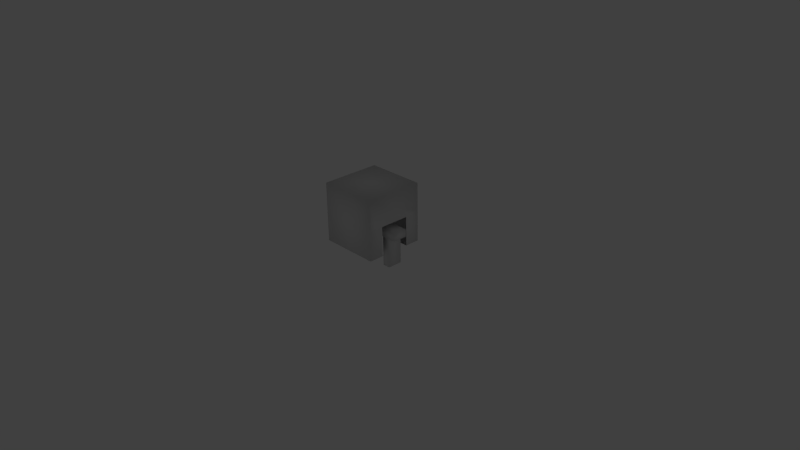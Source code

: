 # Source: crane_move.blend  (saved by Blender 2.70.0; exported with 4.5.12 LTS)
import bpy
from mathutils import Matrix  # noqa: F401  (used for matrix-valued properties, if any)

bpy.ops.wm.read_factory_settings(use_empty=True)
scene = bpy.context.scene
scene.name = 'Scene'

# ---- collections
col_collection_1 = bpy.data.collections.new('Collection 1'); scene.collection.children.link(col_collection_1)
col_collection_1.hide_render = True
col_collection_1.hide_viewport = True
col_collection_3 = bpy.data.collections.new('Collection 3'); scene.collection.children.link(col_collection_3)
col_collection_4 = bpy.data.collections.new('Collection 4'); scene.collection.children.link(col_collection_4)
col_collection_11 = bpy.data.collections.new('Collection 11'); scene.collection.children.link(col_collection_11)

# ---- world
world_world = bpy.data.worlds.new('World'); scene.world = world_world
world_world.color = (0.05088, 0.05088, 0.05088)
world_world.use_sun_shadow = False
world_world.sun_shadow_jitter_overblur = 0.0
world_world.cycles.sampling_method = 'MANUAL'
world_world.cycles.sample_map_resolution = 256

# ---- cameras
cam_camera = bpy.data.cameras.new('Camera')
cam_camera.clip_end = 100.0
cam_camera.lens = 35.0
cam_camera.sensor_width = 32.0
cam_camera.sensor_height = 18.0
cam_camera.ortho_scale = 7.314
cam_camera.dof.focus_distance = 0.0
cam_camera.dof.aperture_fstop = 128.0

# ---- lights
light_lamp = bpy.data.lights.new('Lamp', 'POINT')
light_lamp.transmission_factor = 0.0
light_lamp.cutoff_distance = 30.0
light_lamp.energy = 100.0
light_lamp.shadow_buffer_clip_start = 1.001
light_lamp.shadow_soft_size = 0.1
light_lamp.shadow_maximum_resolution = 0.006
light_lamp.use_absolute_resolution = True
light_lamp.cycles.use_multiple_importance_sampling = False

# ---- meshes
me_cube = bpy.data.meshes.new('Cube')
me_cube.from_pydata([(0.0, 0.4, 0.0), (0.4, 0.4, 0.0), (0.4, -0.4, 0.0), (0.0, -0.4, 0.4), (0.0, 0.4, 0.4), (0.4, 0.4, 0.4), (0.4, -0.4, 0.4), (0.4, 0.3, 0.0), (0.4, -0.3, 0.0), (0.0, -0.4, 0.0), (0.4, 0.4, -0.4), (0.4, -0.2, 0.0), (0.4, -0.2, -0.4), (0.4, 0.2, 0.0), (0.4, 0.2, -0.4), (0.4, -0.4, -0.4), (-4.47e-08, -0.2, -0.4), (-1.49e-08, -0.4, -0.4), (-4.47e-08, 0.4, -0.4), (-1.49e-08, 0.2, -0.4)], [], [(4, 5, 1, 0), (5, 6, 2, 8, 7, 1), (6, 5, 4, 3), (6, 3, 9, 2), (1, 10, 18, 0), (2, 9, 17, 15), (13, 14, 10, 1), (2, 15, 12, 11), (15, 17, 16, 12), (14, 19, 18, 10)])
me_cube.polygons.foreach_set('use_smooth', [True] * 10)
_uv = me_cube.uv_layers.new(name='UVMap')
_uv.uv.foreach_set('vector', [0.4766, 0.8047, 0.3594, 0.8047, 0.3594, 0.6953, 0.4766, 0.6953, 0.3594, 0.8047, 0.1406, 0.8047, 0.1406, 0.6953, 0.1641, 0.6953, 0.3359, 0.6953, 0.3594, 0.6953, 0.1406, 0.8047, 0.3594, 0.8047, 0.3594, 0.9219, 0.1406, 0.9219, 0.1406, 0.8047, 0.02344, 0.8047, 0.02344, 0.6953, 0.1406, 0.6953, 0.3594, 0.6953, 0.3594, 0.5781, 0.4766, 0.5781, 0.4766, 0.6953, 0.1406, 0.6953, 0.02344, 0.6953, 0.02344, 0.5781, 0.1406, 0.5781, 0.3047, 0.6953, 0.3047, 0.5781, 0.3594, 0.5781, 0.3594, 0.6953, 0.1406, 0.6953, 0.1406, 0.5781, 0.1953, 0.5781, 0.1953, 0.6953, 0.1406, 0.5781, 0.02344, 0.5781, 0.02344, 0.5234, 0.1406, 0.5234, 0.3594, 0.5234, 0.4766, 0.5234, 0.4766, 0.5781, 0.3594, 0.5781])
me_cube.use_remesh_preserve_volume = False
me_cube.use_remesh_preserve_attributes = False
me_cube.use_mirror_vertex_groups = False
me_cube.update()
me_cube_003 = bpy.data.meshes.new('Cube.003')
me_cube_003.from_pydata([(-1.0, -1.0, 0.0), (-1.0, 1.0, 0.0), (1.0, 1.0, 0.0), (1.0, -1.0, 0.0), (-1.0, -1.0, 3.0), (-1.0, 1.0, 3.0), (1.0, 1.0, 3.0), (1.0, -1.0, 3.0), (-0.51, -0.51, -1.407), (-0.51, 0.51, -1.407), (0.51, 0.51, -1.407), (0.51, -0.51, -1.407)], [], [(4, 5, 1, 0), (5, 6, 2, 1), (6, 7, 3, 2), (7, 4, 0, 3), (3, 0, 8, 11), (7, 6, 5, 4), (8, 9, 10, 11), (2, 3, 11, 10), (1, 2, 10, 9), (0, 1, 9, 8)])
me_cube_003.polygons.foreach_set('use_smooth', [True] * 10)
_uv = me_cube_003.uv_layers.new(name='UVMap')
_uv.uv.foreach_set('vector', [0.8359, 0.8594, 0.8359, 0.9766, 0.6641, 0.9766, 0.6641, 0.8594, 0.8359, 0.5234, 0.8359, 0.6406, 0.6641, 0.6406, 0.6641, 0.5234, 0.8359, 0.6406, 0.8359, 0.75, 0.6641, 0.75, 0.6641, 0.6406, 0.8359, 0.75, 0.8359, 0.8594, 0.6641, 0.8594, 0.6641, 0.75, 0.6641, 0.75, 0.6641, 0.8594, 0.5781, 0.8359, 0.5781, 0.7812, 0.8359, 0.75, 0.9453, 0.75, 0.9453, 0.8594, 0.8359, 0.8594, 0.5781, 0.8359, 0.5234, 0.8359, 0.5234, 0.7812, 0.5781, 0.7812, 0.6641, 0.6406, 0.6641, 0.75, 0.5781, 0.7188, 0.5781, 0.6641, 0.6641, 0.5234, 0.6641, 0.6406, 0.5781, 0.6094, 0.5781, 0.5547, 0.6641, 0.8594, 0.6641, 0.9766, 0.5781, 0.9453, 0.5781, 0.8906])
me_cube_003.use_remesh_preserve_volume = False
me_cube_003.use_remesh_preserve_attributes = False
me_cube_003.use_mirror_vertex_groups = False
me_cube_003.update()
me_cube_004 = bpy.data.meshes.new('Cube.004')
me_cube_004.from_pydata([(-1.788e-07, -1.0, -1.788e-07), (-1.788e-07, 1.0, -1.788e-07), (5.0, 1.0, -1.788e-07), (5.0, -1.0, -1.788e-07), (-1.788e-07, -1.0, 1.0), (-1.788e-07, 1.0, 1.0), (5.0, 1.0, 1.0), (5.0, -1.0, 1.0), (3.0, -1.0, -4.0), (3.0, 1.0, -4.0), (4.0, 1.0, -4.0), (4.0, -1.0, -4.0), (3.0, -1.0, 5.364e-07), (3.0, 1.0, 5.364e-07), (4.0, 1.0, 5.364e-07), (4.0, -1.0, 5.364e-07)], [], [(5, 6, 2, 1), (7, 4, 0, 3), (0, 1, 2, 3), (7, 6, 5, 4), (2, 6, 7, 3), (12, 13, 9, 8), (13, 14, 10, 9), (14, 15, 11, 10), (15, 12, 8, 11), (8, 9, 10, 11)])
me_cube_004.polygons.foreach_set('use_smooth', [True] * 10)
_uv = me_cube_004.uv_layers.new(name='UVMap')
_uv.uv.foreach_set('vector', [0.5234, 0.125, 0.5234, 0.3516, 0.4766, 0.3516, 0.4766, 0.125, 0.6172, 0.3516, 0.6172, 0.125, 0.6641, 0.125, 0.6641, 0.3516, 0.6641, 0.125, 0.75, 0.125, 0.75, 0.3516, 0.6641, 0.3516, 0.6172, 0.3516, 0.5234, 0.3516, 0.5234, 0.125, 0.6172, 0.125, 0.75, 0.3516, 0.75, 0.3984, 0.6641, 0.3984, 0.6641, 0.3516, 0.125, 0.2188, 0.125, 0.125, 0.3125, 0.125, 0.3125, 0.2188, 0.125, 0.3984, 0.125, 0.3516, 0.3125, 0.3516, 0.3125, 0.3984, 0.125, 0.3516, 0.125, 0.2656, 0.3125, 0.2656, 0.3125, 0.3516, 0.125, 0.2656, 0.125, 0.2188, 0.3125, 0.2188, 0.3125, 0.2656, 0.3516, 0.2656, 0.3516, 0.3516, 0.3125, 0.3516, 0.3125, 0.2656])
me_cube_004.use_remesh_preserve_volume = False
me_cube_004.use_remesh_preserve_attributes = False
me_cube_004.use_mirror_vertex_groups = False
me_cube_004.update()
arm_armature = bpy.data.armatures.new('Armature')  # bones are not reproduced

# ---- objects
ob_lamp = bpy.data.objects.new('Lamp', light_lamp)
ob_camera = bpy.data.objects.new('Camera', cam_camera)
ob_box = bpy.data.objects.new('box', me_cube)
ob_crane = bpy.data.objects.new('crane', me_cube_003)
ob_crane_arm = bpy.data.objects.new('crane_arm', me_cube_004)
ob_armature = bpy.data.objects.new('Armature', arm_armature)

# ---- transforms, parenting, visibility, modifiers, constraints
ob_lamp.location = (4.076, 1.005, 5.904)
ob_lamp.rotation_euler = (0.6503, 0.05522, 1.866)
ob_lamp.lock_rotations_4d = False
ob_lamp.empty_display_type = 'ARROWS'
ob_lamp.color = (0.0, 0.0, 0.0, 0.0)
ob_lamp.lineart.crease_threshold = 0.0
ob_camera.location = (7.481, -6.508, 5.344)
ob_camera.rotation_euler = (1.109, 0.01082, 0.8149)
ob_camera.lock_rotations_4d = False
ob_camera.empty_display_type = 'ARROWS'
ob_camera.color = (0.0, 0.0, 0.0, 0.0)
ob_camera.display_type = 'WIRE'
ob_camera.lineart.crease_threshold = 0.0
ob_box.location = (0.0, 0.0, 0.6)
ob_box.lineart.crease_threshold = 0.0
_vg = ob_box.vertex_groups.new(name='Bone.001')
_vg.add([0, 1, 2, 3, 4, 5, 6, 7, 8, 9, 10, 11, 12, 13, 14, 15, 16, 17, 18, 19], 1.0, 'REPLACE')
_m = ob_box.modifiers.new('Mirror', 'MIRROR')
_m = ob_box.modifiers.new('Armature', 'ARMATURE')
_m.object = ob_armature
ob_crane.location = (0.0, 0.0, 0.6407)
ob_crane.scale = (0.1, 0.1, 0.1)
ob_crane.lineart.crease_threshold = 0.0
_vg = ob_crane.vertex_groups.new(name='Bone.002')
_vg.add([0, 1, 2, 3, 4, 5, 6, 7, 8, 9, 10, 11], 1.0, 'REPLACE')
_m = ob_crane.modifiers.new('Armature', 'ARMATURE')
_m.object = ob_armature
ob_crane_arm.location = (0.0, 0.0, 0.4)
ob_crane_arm.scale = (0.1, 0.1, 0.1)
ob_crane_arm.lineart.crease_threshold = 0.0
_vg = ob_crane_arm.vertex_groups.new(name='Bone.002')
_vg.add([0, 1, 2, 3, 4, 5, 6, 7, 8, 9, 10, 11, 12, 13, 14, 15], 1.0, 'REPLACE')
_m = ob_crane_arm.modifiers.new('Mirror', 'MIRROR')
_m = ob_crane_arm.modifiers.new('Armature', 'ARMATURE')
_m.object = ob_armature
ob_armature.location = (0.0, 0.0, 0.0)
ob_armature.show_in_front = True
ob_armature.lineart.crease_threshold = 0.0

# ---- collection membership
col_collection_1.objects.link(ob_lamp)
col_collection_1.objects.link(ob_camera)
col_collection_3.objects.link(ob_box)
col_collection_4.objects.link(ob_crane)
col_collection_4.objects.link(ob_crane_arm)
col_collection_11.objects.link(ob_armature)

# ---- scene / render settings (as saved in the file)
scene.camera = ob_camera
scene.frame_start = 1; scene.frame_end = 30; scene.frame_set(23)
scene.render.engine = 'BLENDER_EEVEE_NEXT'
scene.render.resolution_percentage = 50
scene.render.dither_intensity = 0.0
scene.cycles.use_denoising = False
scene.cycles.samples = 10
scene.cycles.sampling_pattern = 'TABULATED_SOBOL'
scene.cycles.light_sampling_threshold = 0.0
scene.cycles.use_adaptive_sampling = False
scene.cycles.use_light_tree = False
scene.cycles.blur_glossy = 0.0
scene.cycles.volume_bounces = 1
scene.cycles.pixel_filter_type = 'GAUSSIAN'
scene.cycles.sample_clamp_indirect = 0.0
scene.view_settings.view_transform = 'Standard'
bpy.context.view_layer.update()
